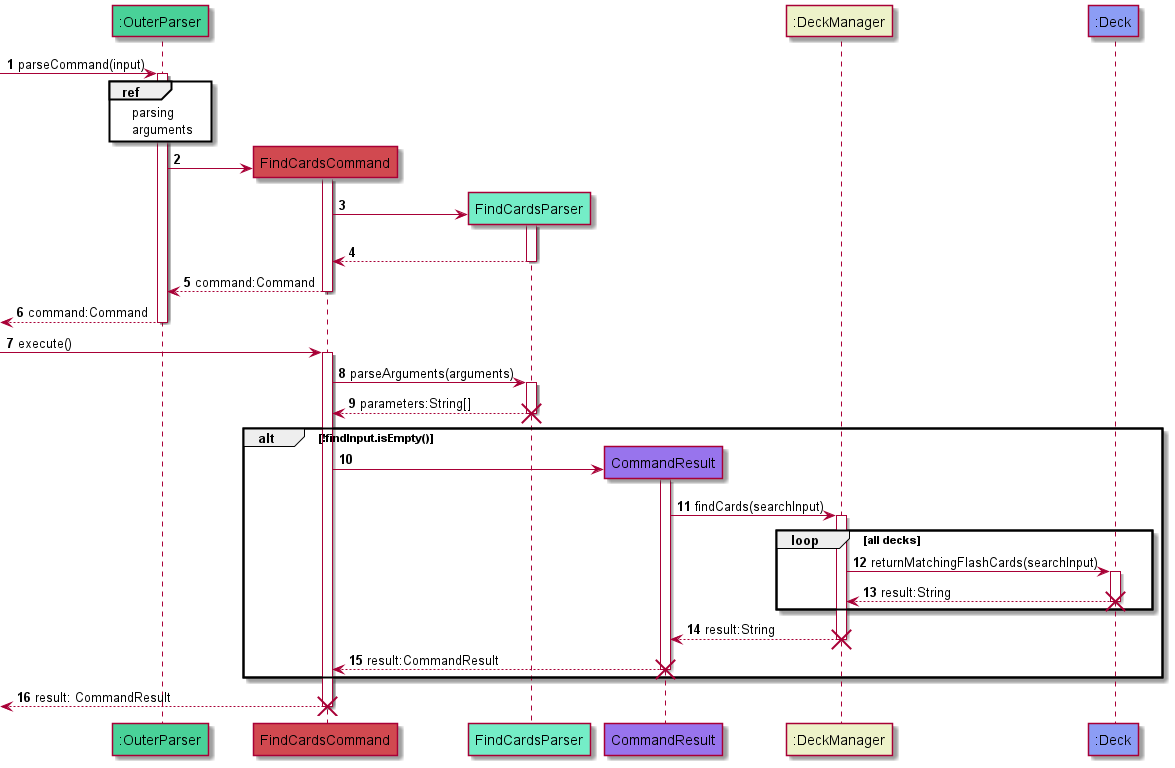

The diagram above was rendered by PlantUML. Its source (embedded in the PNG):
@startuml
'https://plantuml.com/sequence-diagram
!define LOGIC_COLOR #3333C4
!define FIND_COLOR_T1 #f5b26b
!define FIND_COLOR_T2 #63c8e4
!define FIND_COLOR_T3 #49d198
!define FIND_COLOR_T4 #d14950
!define FIND_COLOR_T5 #74edc7
!define FIND_COLOR_T6 #9874ed
!define FIND_COLOR_T7 #edf2c9
!define FIND_COLOR_T8 #8c9df5
participant ":OuterParser" as Parser FIND_COLOR_T3
participant "FindCardsCommand" as FindCardsCommand  FIND_COLOR_T4
participant "FindCardsParser" as FindCardsParser FIND_COLOR_T5
participant "CommandResult" as CommandResult FIND_COLOR_T6
participant ":DeckManager" as Dm FIND_COLOR_T7
participant ":Deck" as deck FIND_COLOR_T8
autonumber




        [-> Parser: parseCommand(input)
            activate Parser
            ref over Parser
            parsing
            arguments
            end ref
             create FindCardsCommand
                    Parser -> FindCardsCommand

                    activate FindCardsCommand
                    create FindCardsParser
                    FindCardsCommand->FindCardsParser
                            activate FindCardsParser
                            FindCardsParser --> FindCardsCommand
                            deactivate FindCardsParser
                            Parser <--FindCardsCommand : command:Command
                            deactivate FindCardsCommand
                                    [<--Parser : command:Command
                                    deactivate Parser
        [-> FindCardsCommand: execute()
        activate FindCardsCommand
        FindCardsCommand->FindCardsParser: parseArguments(arguments)
        activate FindCardsParser
        FindCardsParser-->FindCardsCommand: parameters:String[]
        deactivate FindCardsParser
        destroy FindCardsParser

        alt !findInput.isEmpty()
            create CommandResult
            FindCardsCommand -> CommandResult
            activate CommandResult
            CommandResult -> Dm: findCards(searchInput)
            activate Dm
            loop all decks
                Dm -> deck: returnMatchingFlashCards(searchInput)
                activate deck
                deck --> Dm: result:String
                deactivate deck
                destroy deck
            end
            Dm --> CommandResult: result:String
            deactivate Dm
            destroy Dm
            CommandResult --> FindCardsCommand: result:CommandResult
            deactivate CommandResult
            destroy CommandResult
        end
        [<--FindCardsCommand: result: CommandResult
        deactivate FindCardsCommand
        destroy FindCardsCommand
@enduml